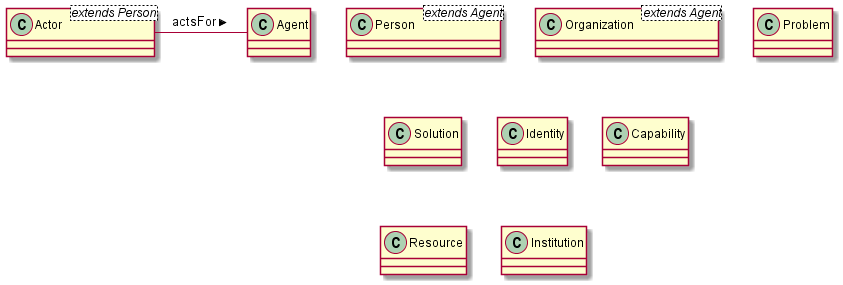

The diagram above was rendered by PlantUML. Its source (embedded in the PNG):
@startuml
Class Agent


Class Person <extends Agent>


Class Actor <extends Person>
Actor - Agent : actsFor >

Class Organization <extends Agent>


Class Problem


Class Solution


Class Identity


Class Capability


Class Resource


Class Institution



@enduml